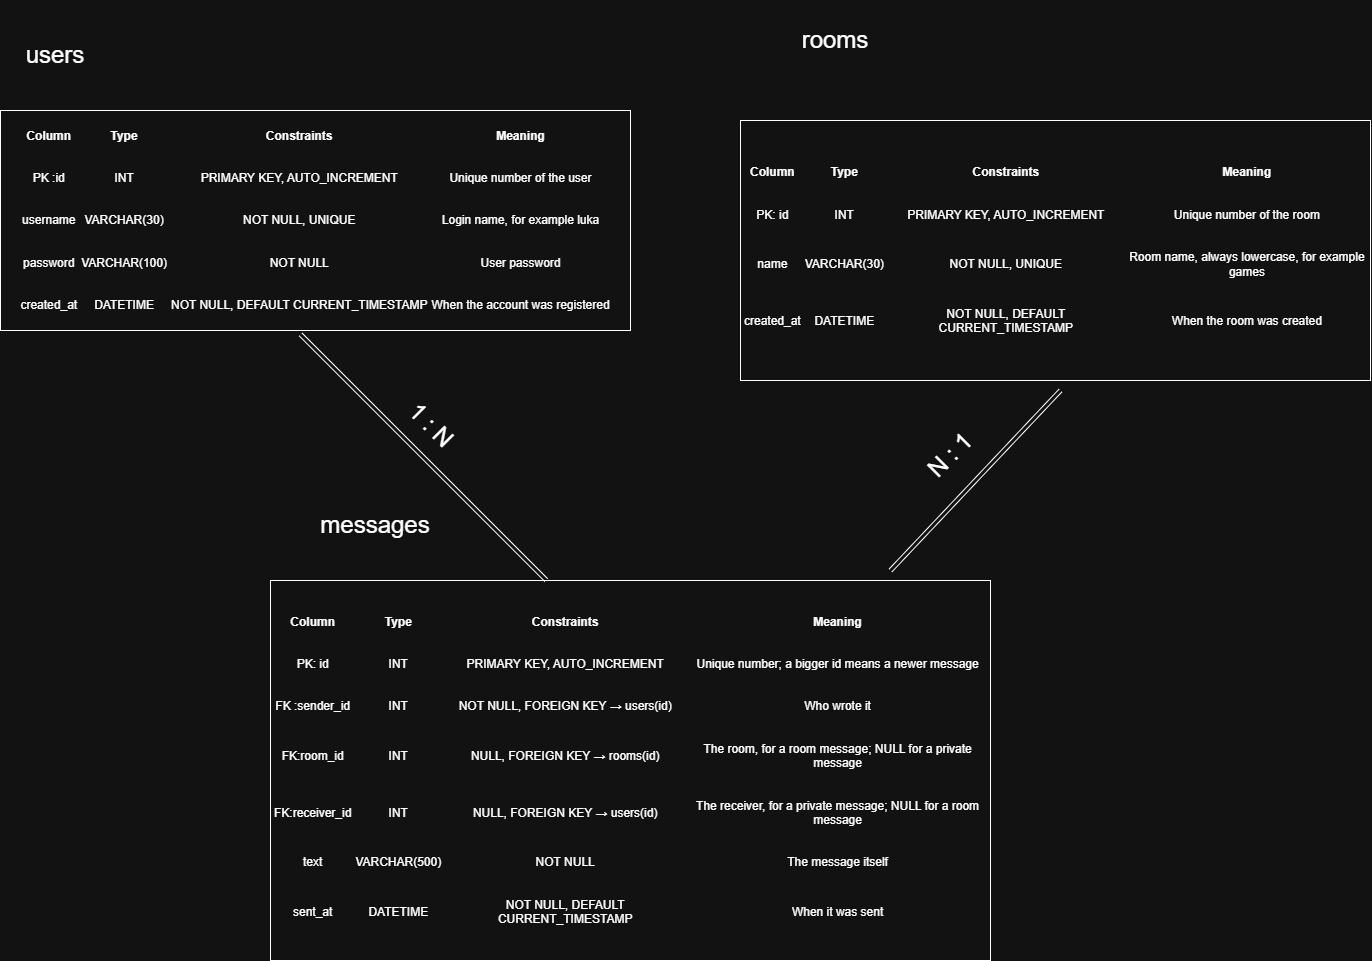

The diagram above was exported from draw.io. Its source (the exported page's mxGraphModel, read from the mxfile embedded in the PNG):
<mxGraphModel dx="2411" dy="997" grid="1" gridSize="10" guides="1" tooltips="1" connect="1" arrows="1" fold="1" page="1" pageScale="1" pageWidth="850" pageHeight="1100" math="0" shadow="0">
  <root>
    <mxCell id="0" />
    <mxCell id="1" parent="0" />
    <mxCell id="gID_omIgCCxzBeSNtmqF-1" parent="1" style="rounded=0;whiteSpace=wrap;html=1;" value="&lt;table&gt;&lt;tbody&gt;&lt;tr&gt;&lt;th&gt;&lt;p&gt;Column&lt;/p&gt;&lt;/th&gt;&lt;th&gt;&lt;p&gt;Type&lt;/p&gt;&lt;/th&gt;&lt;th&gt;&lt;p&gt;Constraints&lt;/p&gt;&lt;/th&gt;&lt;th&gt;&lt;p&gt;Meaning&lt;/p&gt;&lt;/th&gt;&lt;/tr&gt;&lt;tr&gt;&lt;td&gt;&lt;p&gt;PK :id&lt;/p&gt;&lt;/td&gt;&lt;td&gt;&lt;p&gt;INT&lt;/p&gt;&lt;/td&gt;&lt;td&gt;&lt;p&gt;PRIMARY KEY, AUTO_INCREMENT&lt;/p&gt;&lt;/td&gt;&lt;td&gt;&lt;p&gt;Unique number of the user&lt;/p&gt;&lt;/td&gt;&lt;/tr&gt;&lt;tr&gt;&lt;td&gt;&lt;p&gt;username&lt;/p&gt;&lt;/td&gt;&lt;td&gt;&lt;p&gt;VARCHAR(30)&lt;/p&gt;&lt;/td&gt;&lt;td&gt;&lt;p&gt;NOT NULL, UNIQUE&lt;/p&gt;&lt;/td&gt;&lt;td&gt;&lt;p&gt;Login name, for example luka&lt;/p&gt;&lt;/td&gt;&lt;/tr&gt;&lt;tr&gt;&lt;td&gt;&lt;p&gt;password&lt;/p&gt;&lt;/td&gt;&lt;td&gt;&lt;p&gt;VARCHAR(100)&lt;/p&gt;&lt;/td&gt;&lt;td&gt;&lt;p&gt;NOT NULL&lt;/p&gt;&lt;/td&gt;&lt;td&gt;&lt;p&gt;User password&lt;/p&gt;&lt;/td&gt;&lt;/tr&gt;&lt;tr&gt;&lt;td&gt;&lt;p&gt;created_at&lt;/p&gt;&lt;/td&gt;&lt;td&gt;&lt;p&gt;DATETIME&lt;/p&gt;&lt;/td&gt;&lt;td&gt;&lt;p&gt;NOT NULL, DEFAULT CURRENT_TIMESTAMP&lt;/p&gt;&lt;/td&gt;&lt;td&gt;&lt;p&gt;When the account was registered&lt;/p&gt;&lt;/td&gt;&lt;/tr&gt;&lt;/tbody&gt;&lt;/table&gt;" vertex="1">
      <mxGeometry height="220" width="630" x="-640" y="110" as="geometry" />
    </mxCell>
    <mxCell id="gID_omIgCCxzBeSNtmqF-2" parent="1" style="text;html=1;whiteSpace=wrap;strokeColor=none;fillColor=none;align=center;verticalAlign=middle;rounded=0;" value="&lt;font style=&quot;font-size: 24px;&quot;&gt;users&lt;/font&gt;" vertex="1">
      <mxGeometry height="50" width="110" x="-640" y="30" as="geometry" />
    </mxCell>
    <mxCell id="gID_omIgCCxzBeSNtmqF-6" parent="1" style="rounded=0;whiteSpace=wrap;html=1;" value="&lt;table&gt;&lt;tbody&gt;&lt;tr&gt;&lt;th&gt;&lt;p&gt;Column&lt;/p&gt;&lt;/th&gt;&lt;th&gt;&lt;p&gt;Type&lt;/p&gt;&lt;/th&gt;&lt;th&gt;&lt;p&gt;Constraints&lt;/p&gt;&lt;/th&gt;&lt;th&gt;&lt;p&gt;Meaning&lt;/p&gt;&lt;/th&gt;&lt;/tr&gt;&lt;tr&gt;&lt;td&gt;&lt;p&gt;PK: id&lt;/p&gt;&lt;/td&gt;&lt;td&gt;&lt;p&gt;INT&lt;/p&gt;&lt;/td&gt;&lt;td&gt;&lt;p&gt;PRIMARY KEY, AUTO_INCREMENT&lt;/p&gt;&lt;/td&gt;&lt;td&gt;&lt;p&gt;Unique number of the room&lt;/p&gt;&lt;/td&gt;&lt;/tr&gt;&lt;tr&gt;&lt;td&gt;&lt;p&gt;name&lt;/p&gt;&lt;/td&gt;&lt;td&gt;&lt;p&gt;VARCHAR(30)&lt;/p&gt;&lt;/td&gt;&lt;td&gt;&lt;p&gt;NOT NULL, UNIQUE&lt;/p&gt;&lt;/td&gt;&lt;td&gt;&lt;p&gt;Room name, always lowercase, for example games&lt;/p&gt;&lt;/td&gt;&lt;/tr&gt;&lt;tr&gt;&lt;td&gt;&lt;p&gt;created_at&lt;/p&gt;&lt;/td&gt;&lt;td&gt;&lt;p&gt;DATETIME&lt;/p&gt;&lt;/td&gt;&lt;td&gt;&lt;p&gt;NOT NULL, DEFAULT CURRENT_TIMESTAMP&lt;/p&gt;&lt;/td&gt;&lt;td&gt;&lt;p&gt;When the room was created&lt;/p&gt;&lt;/td&gt;&lt;/tr&gt;&lt;/tbody&gt;&lt;/table&gt;" vertex="1">
      <mxGeometry height="260" width="630" x="100" y="120" as="geometry" />
    </mxCell>
    <mxCell id="gID_omIgCCxzBeSNtmqF-8" parent="1" style="text;html=1;whiteSpace=wrap;strokeColor=none;fillColor=none;align=center;verticalAlign=middle;rounded=0;" value="&lt;font style=&quot;font-size: 24px;&quot;&gt;rooms&lt;/font&gt;" vertex="1">
      <mxGeometry height="80" width="150" x="120" as="geometry" />
    </mxCell>
    <mxCell id="gID_omIgCCxzBeSNtmqF-26" parent="1" style="text;html=1;whiteSpace=wrap;strokeColor=none;fillColor=none;align=center;verticalAlign=middle;rounded=0;" value="&lt;font style=&quot;font-size: 24px;&quot;&gt;messages&lt;/font&gt;" vertex="1">
      <mxGeometry height="50" width="210" x="-370" y="500" as="geometry" />
    </mxCell>
    <mxCell id="gID_omIgCCxzBeSNtmqF-27" parent="1" style="rounded=0;whiteSpace=wrap;html=1;" value="&lt;table&gt;&lt;tbody&gt;&lt;tr&gt;&lt;th&gt;&lt;p&gt;Column&lt;/p&gt;&lt;/th&gt;&lt;th&gt;&lt;p&gt;Type&lt;/p&gt;&lt;/th&gt;&lt;th&gt;&lt;p&gt;Constraints&lt;/p&gt;&lt;/th&gt;&lt;th&gt;&lt;p&gt;Meaning&lt;/p&gt;&lt;/th&gt;&lt;/tr&gt;&lt;tr&gt;&lt;td&gt;&lt;p&gt;PK: id&lt;/p&gt;&lt;/td&gt;&lt;td&gt;&lt;p&gt;INT&lt;/p&gt;&lt;/td&gt;&lt;td&gt;&lt;p&gt;PRIMARY KEY, AUTO_INCREMENT&lt;/p&gt;&lt;/td&gt;&lt;td&gt;&lt;p&gt;Unique number; a bigger id means a newer message&lt;/p&gt;&lt;/td&gt;&lt;/tr&gt;&lt;tr&gt;&lt;td&gt;&lt;p&gt;FK :sender_id&lt;/p&gt;&lt;/td&gt;&lt;td&gt;&lt;p&gt;INT&lt;/p&gt;&lt;/td&gt;&lt;td&gt;&lt;p&gt;NOT NULL, FOREIGN KEY → users(id)&lt;/p&gt;&lt;/td&gt;&lt;td&gt;&lt;p&gt;Who wrote it&lt;/p&gt;&lt;/td&gt;&lt;/tr&gt;&lt;tr&gt;&lt;td&gt;&lt;p&gt;FK:room_id&lt;/p&gt;&lt;/td&gt;&lt;td&gt;&lt;p&gt;INT&lt;/p&gt;&lt;/td&gt;&lt;td&gt;&lt;p&gt;NULL, FOREIGN KEY → rooms(id)&lt;/p&gt;&lt;/td&gt;&lt;td&gt;&lt;p&gt;The room, for a room message; NULL for a private message&lt;/p&gt;&lt;/td&gt;&lt;/tr&gt;&lt;tr&gt;&lt;td&gt;&lt;p&gt;FK:receiver_id&lt;/p&gt;&lt;/td&gt;&lt;td&gt;&lt;p&gt;INT&lt;/p&gt;&lt;/td&gt;&lt;td&gt;&lt;p&gt;NULL, FOREIGN KEY → users(id)&lt;/p&gt;&lt;/td&gt;&lt;td&gt;&lt;p&gt;The receiver, for a private message; NULL for a room message&lt;/p&gt;&lt;/td&gt;&lt;/tr&gt;&lt;tr&gt;&lt;td&gt;&lt;p&gt;text&lt;/p&gt;&lt;/td&gt;&lt;td&gt;&lt;p&gt;VARCHAR(500)&lt;/p&gt;&lt;/td&gt;&lt;td&gt;&lt;p&gt;NOT NULL&lt;/p&gt;&lt;/td&gt;&lt;td&gt;&lt;p&gt;The message itself&lt;/p&gt;&lt;/td&gt;&lt;/tr&gt;&lt;tr&gt;&lt;td&gt;&lt;p&gt;sent_at&lt;/p&gt;&lt;/td&gt;&lt;td&gt;&lt;p&gt;DATETIME&lt;/p&gt;&lt;/td&gt;&lt;td&gt;&lt;p&gt;NOT NULL, DEFAULT CURRENT_TIMESTAMP&lt;/p&gt;&lt;/td&gt;&lt;td&gt;&lt;p&gt;When it was sent&lt;/p&gt;&lt;/td&gt;&lt;/tr&gt;&lt;/tbody&gt;&lt;/table&gt;" vertex="1">
      <mxGeometry height="380" width="720" x="-370" y="580" as="geometry" />
    </mxCell>
    <mxCell id="gID_omIgCCxzBeSNtmqF-33" edge="1" parent="1" style="shape=link;html=1;rounded=0;defaultLabelBackgroundColor=page;labelPadding=0 4;entryX=0.383;entryY=-0.001;entryDx=0;entryDy=0;entryPerimeter=0;" target="gID_omIgCCxzBeSNtmqF-27" value="">
      <mxGeometry relative="1" width="100" as="geometry">
        <mxPoint x="-340" y="333.86" as="sourcePoint" />
        <mxPoint x="-250" y="360" as="targetPoint" />
      </mxGeometry>
    </mxCell>
    <mxCell id="gID_omIgCCxzBeSNtmqF-34" parent="1" style="text;html=1;whiteSpace=wrap;strokeColor=none;fillColor=none;align=center;verticalAlign=middle;rounded=0;rotation=45;fontSize=24;" value="1 : N" vertex="1">
      <mxGeometry height="30" width="90" x="-254.39" y="410" as="geometry" />
    </mxCell>
    <mxCell id="gID_omIgCCxzBeSNtmqF-35" edge="1" parent="1" style="shape=link;html=1;rounded=0;defaultLabelBackgroundColor=page;labelPadding=0 4;" value="">
      <mxGeometry relative="1" width="100" as="geometry">
        <mxPoint x="250" y="570" as="sourcePoint" />
        <mxPoint x="420" y="390" as="targetPoint" />
      </mxGeometry>
    </mxCell>
    <mxCell id="gID_omIgCCxzBeSNtmqF-36" parent="1" style="text;html=1;whiteSpace=wrap;strokeColor=none;fillColor=none;align=center;verticalAlign=middle;rounded=0;rotation=-45;fontSize=24;" value="N : 1" vertex="1">
      <mxGeometry height="30" width="80" x="270" y="440" as="geometry" />
    </mxCell>
  </root>
</mxGraphModel>